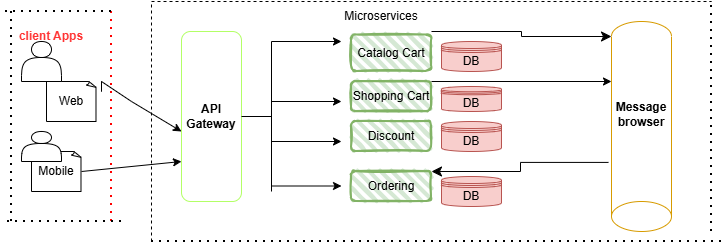

The diagram above was exported from draw.io. Its source (the exported page's mxGraphModel, read from the mxfile embedded in the PNG):
<mxGraphModel dx="1418" dy="780" grid="1" gridSize="10" guides="1" tooltips="1" connect="1" arrows="1" fold="1" page="1" pageScale="1" pageWidth="850" pageHeight="1100" math="0" shadow="0">
  <root>
    <mxCell id="0" />
    <mxCell id="1" parent="0" />
    <mxCell id="tVAPKSxExf5Vy8nkAIit-3" edge="1" parent="1" style="endArrow=none;dashed=1;html=1;dashPattern=1 3;strokeWidth=2;rounded=0;strokeColor=#FF0000;" value="">
      <mxGeometry height="50" relative="1" width="50" as="geometry">
        <mxPoint x="560" y="370" as="sourcePoint" />
        <mxPoint x="560" y="580" as="targetPoint" />
      </mxGeometry>
    </mxCell>
    <mxCell id="tVAPKSxExf5Vy8nkAIit-7" edge="1" parent="1" style="endArrow=none;dashed=1;html=1;dashPattern=1 3;strokeWidth=2;rounded=0;" value="">
      <mxGeometry height="50" relative="1" width="50" as="geometry">
        <mxPoint x="560" y="370" as="sourcePoint" />
        <mxPoint x="450" y="370" as="targetPoint" />
      </mxGeometry>
    </mxCell>
    <mxCell id="tVAPKSxExf5Vy8nkAIit-12" edge="1" parent="1" style="endArrow=none;dashed=1;html=1;dashPattern=1 3;strokeWidth=2;rounded=0;" value="">
      <mxGeometry height="50" relative="1" width="50" as="geometry">
        <mxPoint x="460" y="580" as="sourcePoint" />
        <mxPoint x="460" y="370" as="targetPoint" />
      </mxGeometry>
    </mxCell>
    <mxCell id="tVAPKSxExf5Vy8nkAIit-14" edge="1" parent="1" style="endArrow=none;dashed=1;html=1;dashPattern=1 3;strokeWidth=2;rounded=0;" value="">
      <mxGeometry height="50" relative="1" width="50" as="geometry">
        <Array as="points">
          <mxPoint x="520" y="580" />
        </Array>
        <mxPoint x="570" y="580" as="sourcePoint" />
        <mxPoint x="450" y="580" as="targetPoint" />
      </mxGeometry>
    </mxCell>
    <mxCell id="tVAPKSxExf5Vy8nkAIit-16" parent="1" style="text;html=1;whiteSpace=wrap;strokeColor=none;fillColor=none;align=center;verticalAlign=middle;rounded=0;autosize=1;resizable=0;" value="&lt;b&gt;&lt;font style=&quot;color: rgb(255, 51, 51);&quot;&gt;client Apps&lt;/font&gt;&lt;/b&gt;" vertex="1">
      <mxGeometry height="30" width="90" x="455" y="380" as="geometry" />
    </mxCell>
    <mxCell id="tVAPKSxExf5Vy8nkAIit-20" parent="1" style="whiteSpace=wrap;html=1;shape=mxgraph.basic.document" value="Web" vertex="1">
      <mxGeometry height="40" width="50" x="495" y="440" as="geometry" />
    </mxCell>
    <mxCell id="tVAPKSxExf5Vy8nkAIit-23" parent="1" style="whiteSpace=wrap;html=1;shape=mxgraph.basic.document" value="Mobile" vertex="1">
      <mxGeometry height="40" width="50" x="480" y="510" as="geometry" />
    </mxCell>
    <mxCell id="tVAPKSxExf5Vy8nkAIit-26" edge="1" parent="1" style="endArrow=classic;html=1;rounded=0;" value="">
      <mxGeometry height="50" relative="1" width="50" as="geometry">
        <Array as="points">
          <mxPoint x="550" y="450" />
          <mxPoint x="550" y="440" />
          <mxPoint x="580" y="460" />
        </Array>
        <mxPoint x="550" y="440" as="sourcePoint" />
        <mxPoint x="630" y="490" as="targetPoint" />
      </mxGeometry>
    </mxCell>
    <mxCell id="tVAPKSxExf5Vy8nkAIit-27" edge="1" parent="1" source="tVAPKSxExf5Vy8nkAIit-23" style="endArrow=classic;html=1;rounded=0;exitX=1;exitY=0.5;exitDx=0;exitDy=0;exitPerimeter=0;" value="">
      <mxGeometry height="50" relative="1" width="50" as="geometry">
        <mxPoint x="420" y="410" as="sourcePoint" />
        <mxPoint x="630" y="520" as="targetPoint" />
      </mxGeometry>
    </mxCell>
    <mxCell id="tVAPKSxExf5Vy8nkAIit-28" edge="1" parent="1" style="endArrow=none;dashed=1;html=1;rounded=0;" value="">
      <mxGeometry height="50" relative="1" width="50" as="geometry">
        <mxPoint x="600" y="600" as="sourcePoint" />
        <mxPoint x="600" y="360" as="targetPoint" />
      </mxGeometry>
    </mxCell>
    <mxCell id="tVAPKSxExf5Vy8nkAIit-29" edge="1" parent="1" style="endArrow=none;dashed=1;html=1;rounded=0;" value="">
      <mxGeometry height="50" relative="1" width="50" as="geometry">
        <mxPoint x="600" y="360" as="sourcePoint" />
        <mxPoint x="1160" y="360" as="targetPoint" />
      </mxGeometry>
    </mxCell>
    <mxCell id="tVAPKSxExf5Vy8nkAIit-30" edge="1" parent="1" style="endArrow=none;dashed=1;html=1;dashPattern=1 3;strokeWidth=2;rounded=0;" value="">
      <mxGeometry height="50" relative="1" width="50" as="geometry">
        <Array as="points">
          <mxPoint x="890" y="600" />
        </Array>
        <mxPoint x="600" y="600" as="sourcePoint" />
        <mxPoint x="1170" y="600" as="targetPoint" />
      </mxGeometry>
    </mxCell>
    <mxCell id="tVAPKSxExf5Vy8nkAIit-32" edge="1" parent="1" style="endArrow=none;dashed=1;html=1;dashPattern=1 3;strokeWidth=2;rounded=0;" value="">
      <mxGeometry height="50" relative="1" width="50" as="geometry">
        <mxPoint x="1160" y="590" as="sourcePoint" />
        <mxPoint x="1160" y="360" as="targetPoint" />
      </mxGeometry>
    </mxCell>
    <mxCell id="tVAPKSxExf5Vy8nkAIit-33" parent="1" style="rounded=1;whiteSpace=wrap;html=1;direction=north;strokeColor=#B3FF66;" value="&lt;b&gt;&lt;font&gt;API Gateway&lt;/font&gt;&lt;/b&gt;" vertex="1">
      <mxGeometry height="170" width="60" x="630" y="390" as="geometry" />
    </mxCell>
    <mxCell id="tVAPKSxExf5Vy8nkAIit-34" parent="1" style="rounded=1;whiteSpace=wrap;html=1;strokeWidth=2;fillWeight=4;hachureGap=8;hachureAngle=45;fillColor=#d5e8d4;sketch=1;strokeColor=#82b366;" value="Catalog Cart" vertex="1">
      <mxGeometry height="36.47" width="80" x="800" y="393.53" as="geometry" />
    </mxCell>
    <mxCell id="tVAPKSxExf5Vy8nkAIit-35" parent="1" style="rounded=1;whiteSpace=wrap;html=1;strokeWidth=2;fillWeight=4;hachureGap=8;hachureAngle=45;fillColor=#d5e8d4;sketch=1;strokeColor=#82b366;" value="Shopping Cart" vertex="1">
      <mxGeometry height="30" width="80" x="800" y="440" as="geometry" />
    </mxCell>
    <mxCell id="tVAPKSxExf5Vy8nkAIit-36" parent="1" style="rounded=1;whiteSpace=wrap;html=1;strokeWidth=2;fillWeight=4;hachureGap=8;hachureAngle=45;fillColor=#d5e8d4;sketch=1;strokeColor=#82b366;" value="Discount" vertex="1">
      <mxGeometry height="30" width="80" x="800" y="480" as="geometry" />
    </mxCell>
    <mxCell id="tVAPKSxExf5Vy8nkAIit-37" parent="1" style="rounded=1;whiteSpace=wrap;html=1;strokeWidth=2;fillWeight=4;hachureGap=8;hachureAngle=45;fillColor=#d5e8d4;sketch=1;strokeColor=#82b366;" value="Ordering" vertex="1">
      <mxGeometry height="30" width="80" x="800" y="530" as="geometry" />
    </mxCell>
    <mxCell id="tVAPKSxExf5Vy8nkAIit-66" edge="1" parent="1" source="tVAPKSxExf5Vy8nkAIit-38" style="edgeStyle=orthogonalEdgeStyle;rounded=0;orthogonalLoop=1;jettySize=auto;html=1;exitX=1;exitY=1;exitDx=0;exitDy=0;">
      <mxGeometry relative="1" as="geometry">
        <mxPoint x="880" y="390" as="targetPoint" />
      </mxGeometry>
    </mxCell>
    <mxCell id="tVAPKSxExf5Vy8nkAIit-38" parent="1" style="text;html=1;whiteSpace=wrap;strokeColor=none;fillColor=none;align=center;verticalAlign=middle;rounded=0;autosize=1;resizable=0;" value="Microservices" vertex="1">
      <mxGeometry height="30" width="100" x="780" y="360" as="geometry" />
    </mxCell>
    <mxCell id="tVAPKSxExf5Vy8nkAIit-46" edge="1" parent="1" source="tVAPKSxExf5Vy8nkAIit-33" style="endArrow=none;html=1;rounded=0;exitX=0.5;exitY=1;exitDx=0;exitDy=0;" value="">
      <mxGeometry height="50" relative="1" width="50" as="geometry">
        <mxPoint x="700" y="475" as="sourcePoint" />
        <mxPoint x="720" y="475" as="targetPoint" />
      </mxGeometry>
    </mxCell>
    <mxCell id="tVAPKSxExf5Vy8nkAIit-47" edge="1" parent="1" style="endArrow=none;html=1;rounded=0;" value="">
      <mxGeometry height="50" relative="1" width="50" as="geometry">
        <mxPoint x="720" y="550" as="sourcePoint" />
        <mxPoint x="720" y="400" as="targetPoint" />
      </mxGeometry>
    </mxCell>
    <mxCell id="tVAPKSxExf5Vy8nkAIit-48" edge="1" parent="1" style="endArrow=classic;html=1;rounded=0;" value="">
      <mxGeometry height="50" relative="1" width="50" as="geometry">
        <mxPoint x="720" y="400" as="sourcePoint" />
        <mxPoint x="790" y="400" as="targetPoint" />
      </mxGeometry>
    </mxCell>
    <mxCell id="tVAPKSxExf5Vy8nkAIit-51" edge="1" parent="1" style="endArrow=classic;html=1;rounded=0;" value="">
      <mxGeometry height="50" relative="1" width="50" as="geometry">
        <mxPoint x="720" y="460" as="sourcePoint" />
        <mxPoint x="790" y="460" as="targetPoint" />
      </mxGeometry>
    </mxCell>
    <mxCell id="tVAPKSxExf5Vy8nkAIit-52" edge="1" parent="1" style="endArrow=classic;html=1;rounded=0;" value="">
      <mxGeometry height="50" relative="1" width="50" as="geometry">
        <mxPoint x="720" y="500" as="sourcePoint" />
        <mxPoint x="790" y="500" as="targetPoint" />
      </mxGeometry>
    </mxCell>
    <mxCell id="tVAPKSxExf5Vy8nkAIit-54" edge="1" parent="1" style="endArrow=classic;html=1;rounded=0;" value="">
      <mxGeometry height="50" relative="1" width="50" as="geometry">
        <mxPoint x="720" y="544.5" as="sourcePoint" />
        <mxPoint x="790" y="544.5" as="targetPoint" />
      </mxGeometry>
    </mxCell>
    <mxCell id="tVAPKSxExf5Vy8nkAIit-55" parent="1" style="shape=actor;whiteSpace=wrap;html=1;" value="" vertex="1">
      <mxGeometry height="30" width="40" x="470" y="490" as="geometry" />
    </mxCell>
    <mxCell id="tVAPKSxExf5Vy8nkAIit-56" parent="1" style="shape=actor;whiteSpace=wrap;html=1;" value="" vertex="1">
      <mxGeometry height="40" width="40" x="470" y="400" as="geometry" />
    </mxCell>
    <mxCell id="tVAPKSxExf5Vy8nkAIit-58" parent="1" style="shape=datastore;whiteSpace=wrap;html=1;fillColor=#f8cecc;strokeColor=#b85450;" value="DB" vertex="1">
      <mxGeometry height="30" width="60" x="890" y="400" as="geometry" />
    </mxCell>
    <mxCell id="tVAPKSxExf5Vy8nkAIit-59" parent="1" style="shape=datastore;whiteSpace=wrap;html=1;fillColor=#f8cecc;strokeColor=#b85450;" value="DB" vertex="1">
      <mxGeometry height="25" width="60" x="890" y="445" as="geometry" />
    </mxCell>
    <mxCell id="tVAPKSxExf5Vy8nkAIit-60" parent="1" style="shape=datastore;whiteSpace=wrap;html=1;fillColor=#f8cecc;strokeColor=#b85450;" value="DB" vertex="1">
      <mxGeometry height="30" width="60" x="890" y="480" as="geometry" />
    </mxCell>
    <mxCell id="tVAPKSxExf5Vy8nkAIit-61" parent="1" style="shape=datastore;whiteSpace=wrap;html=1;fillColor=#f8cecc;strokeColor=#b85450;" value="DB" vertex="1">
      <mxGeometry height="30" width="60" x="890" y="535" as="geometry" />
    </mxCell>
    <mxCell id="tVAPKSxExf5Vy8nkAIit-64" edge="1" parent="1" source="tVAPKSxExf5Vy8nkAIit-35" style="endArrow=classic;html=1;rounded=0;exitX=1;exitY=0;exitDx=0;exitDy=0;entryX=1;entryY=0;entryDx=0;entryDy=150;entryPerimeter=0;" target="tVAPKSxExf5Vy8nkAIit-68" value="">
      <mxGeometry height="50" relative="1" width="50" as="geometry">
        <mxPoint x="480" y="510" as="sourcePoint" />
        <mxPoint x="1040" y="440" as="targetPoint" />
      </mxGeometry>
    </mxCell>
    <mxCell id="tVAPKSxExf5Vy8nkAIit-65" edge="1" parent="1" source="tVAPKSxExf5Vy8nkAIit-38" style="edgeStyle=elbowEdgeStyle;elbow=horizontal;endArrow=classic;html=1;curved=0;rounded=0;endSize=8;startSize=8;exitX=1;exitY=1;exitDx=0;exitDy=0;entryX=1;entryY=1;entryDx=0;entryDy=-15;entryPerimeter=0;" target="tVAPKSxExf5Vy8nkAIit-68" value="">
      <mxGeometry height="50" relative="1" width="50" as="geometry">
        <Array as="points" />
        <mxPoint x="480" y="510" as="sourcePoint" />
        <mxPoint x="1040" y="400" as="targetPoint" />
      </mxGeometry>
    </mxCell>
    <mxCell id="tVAPKSxExf5Vy8nkAIit-68" parent="1" style="shape=cylinder3;whiteSpace=wrap;html=1;boundedLbl=1;backgroundOutline=1;size=15;direction=west;fillColor=none;strokeColor=#d79b00;fillStyle=hatch;gradientColor=#ffa500;" value="&lt;b&gt;Message browser&lt;/b&gt;" vertex="1">
      <mxGeometry height="210" width="60" x="1060" y="380" as="geometry" />
    </mxCell>
    <mxCell id="tVAPKSxExf5Vy8nkAIit-71" edge="1" parent="1" source="tVAPKSxExf5Vy8nkAIit-68" style="edgeStyle=elbowEdgeStyle;elbow=horizontal;endArrow=classic;html=1;curved=0;rounded=0;endSize=8;startSize=8;exitX=1.05;exitY=0.329;exitDx=0;exitDy=0;exitPerimeter=0;entryX=1;entryY=0;entryDx=0;entryDy=0;" target="tVAPKSxExf5Vy8nkAIit-37" value="">
      <mxGeometry height="50" relative="1" width="50" as="geometry">
        <mxPoint x="480" y="510" as="sourcePoint" />
        <mxPoint x="530" y="460" as="targetPoint" />
      </mxGeometry>
    </mxCell>
  </root>
</mxGraphModel>